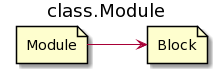

The diagram above was rendered by PlantUML. Its source (embedded in the PNG):
@startuml
left to right direction
title class.Module

file Module
file Block

Module-->Block
@enduml